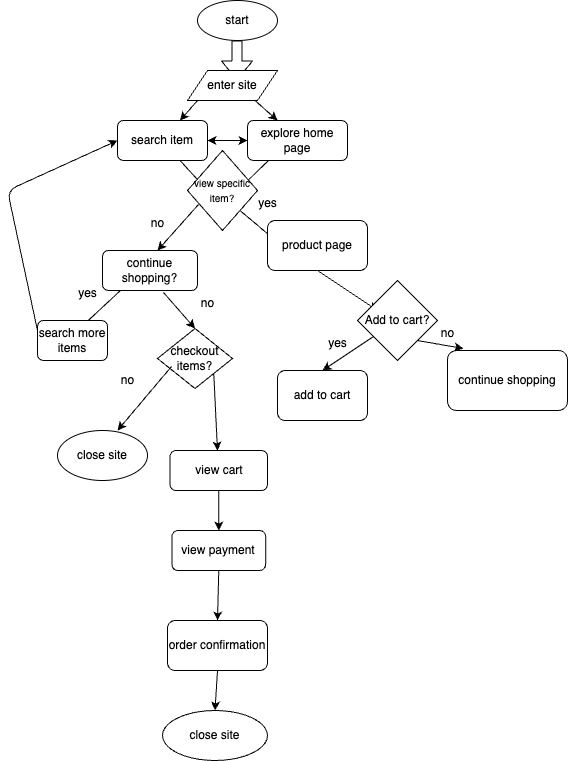

The diagram above was exported from draw.io. Its source (the exported page's mxGraphModel, read from the mxfile embedded in the PNG):
<mxGraphModel dx="785" dy="523" grid="1" gridSize="10" guides="1" tooltips="1" connect="1" arrows="1" fold="1" page="1" pageScale="1" pageWidth="850" pageHeight="1100" math="0" shadow="0">
  <root>
    <mxCell id="0" />
    <mxCell id="1" parent="0" />
    <mxCell id="3" value="" style="shape=flexArrow;endArrow=classic;html=1;exitX=0.5;exitY=1;exitDx=0;exitDy=0;" edge="1" parent="1">
      <mxGeometry width="50" height="50" relative="1" as="geometry">
        <mxPoint x="369.5" y="60" as="sourcePoint" />
        <mxPoint x="369.5" y="100" as="targetPoint" />
        <Array as="points" />
      </mxGeometry>
    </mxCell>
    <mxCell id="4" value="start" style="ellipse;whiteSpace=wrap;html=1;" vertex="1" parent="1">
      <mxGeometry x="330" y="20" width="80" height="40" as="geometry" />
    </mxCell>
    <mxCell id="5" value="enter site" style="shape=parallelogram;perimeter=parallelogramPerimeter;whiteSpace=wrap;html=1;fixedSize=1;" vertex="1" parent="1">
      <mxGeometry x="320" y="90" width="90" height="30" as="geometry" />
    </mxCell>
    <mxCell id="6" value="" style="endArrow=classic;html=1;entryX=0.75;entryY=0;entryDx=0;entryDy=0;" edge="1" parent="1">
      <mxGeometry width="50" height="50" relative="1" as="geometry">
        <mxPoint x="330" y="120" as="sourcePoint" />
        <mxPoint x="312.5" y="140" as="targetPoint" />
        <Array as="points">
          <mxPoint x="330" y="120" />
        </Array>
      </mxGeometry>
    </mxCell>
    <mxCell id="9" value="" style="endArrow=classic;html=1;exitX=0.75;exitY=1;exitDx=0;exitDy=0;entryX=0.25;entryY=0;entryDx=0;entryDy=0;" edge="1" parent="1" source="5">
      <mxGeometry width="50" height="50" relative="1" as="geometry">
        <mxPoint x="380" y="320" as="sourcePoint" />
        <mxPoint x="410" y="140" as="targetPoint" />
      </mxGeometry>
    </mxCell>
    <mxCell id="10" value="" style="endArrow=classic;html=1;exitX=0.75;exitY=1;exitDx=0;exitDy=0;" edge="1" parent="1">
      <mxGeometry width="50" height="50" relative="1" as="geometry">
        <mxPoint x="312.5" y="180" as="sourcePoint" />
        <mxPoint x="340" y="210" as="targetPoint" />
      </mxGeometry>
    </mxCell>
    <mxCell id="11" value="" style="endArrow=classic;html=1;exitX=0.138;exitY=1;exitDx=0;exitDy=0;exitPerimeter=0;" edge="1" parent="1">
      <mxGeometry width="50" height="50" relative="1" as="geometry">
        <mxPoint x="401.03999999999996" y="180" as="sourcePoint" />
        <mxPoint x="370" y="210" as="targetPoint" />
      </mxGeometry>
    </mxCell>
    <mxCell id="12" value="&lt;font size=&quot;1&quot;&gt;view specific item?&lt;/font&gt;" style="rhombus;whiteSpace=wrap;html=1;" vertex="1" parent="1">
      <mxGeometry x="320" y="170" width="70" height="80" as="geometry" />
    </mxCell>
    <mxCell id="13" value="search item" style="rounded=1;whiteSpace=wrap;html=1;" vertex="1" parent="1">
      <mxGeometry x="250" y="140" width="90" height="40" as="geometry" />
    </mxCell>
    <mxCell id="14" value="explore home page" style="rounded=1;whiteSpace=wrap;html=1;" vertex="1" parent="1">
      <mxGeometry x="380" y="140" width="100" height="40" as="geometry" />
    </mxCell>
    <mxCell id="15" value="" style="endArrow=classic;html=1;exitX=0.157;exitY=0.675;exitDx=0;exitDy=0;exitPerimeter=0;" edge="1" parent="1" source="12">
      <mxGeometry width="50" height="50" relative="1" as="geometry">
        <mxPoint x="290" y="280" as="sourcePoint" />
        <mxPoint x="290" y="270" as="targetPoint" />
      </mxGeometry>
    </mxCell>
    <mxCell id="16" value="continue shopping?" style="rounded=1;whiteSpace=wrap;html=1;" vertex="1" parent="1">
      <mxGeometry x="235" y="270" width="95" height="40" as="geometry" />
    </mxCell>
    <mxCell id="17" value="" style="endArrow=classic;html=1;exitX=0.189;exitY=1;exitDx=0;exitDy=0;exitPerimeter=0;" edge="1" parent="1" source="16">
      <mxGeometry width="50" height="50" relative="1" as="geometry">
        <mxPoint x="210" y="360" as="sourcePoint" />
        <mxPoint x="210" y="350" as="targetPoint" />
      </mxGeometry>
    </mxCell>
    <mxCell id="18" value="search more items" style="whiteSpace=wrap;html=1;rounded=1;" vertex="1" parent="1">
      <mxGeometry x="170" y="340" width="70" height="40" as="geometry" />
    </mxCell>
    <mxCell id="20" value="" style="endArrow=classic;html=1;entryX=0;entryY=0.5;entryDx=0;entryDy=0;" edge="1" parent="1" target="13">
      <mxGeometry width="50" height="50" relative="1" as="geometry">
        <mxPoint x="170" y="350" as="sourcePoint" />
        <mxPoint x="150" y="200" as="targetPoint" />
        <Array as="points">
          <mxPoint x="140" y="210" />
        </Array>
      </mxGeometry>
    </mxCell>
    <mxCell id="21" value="" style="endArrow=classic;startArrow=classic;html=1;entryX=0;entryY=0.5;entryDx=0;entryDy=0;exitX=1;exitY=0.5;exitDx=0;exitDy=0;" edge="1" parent="1" source="13" target="14">
      <mxGeometry width="50" height="50" relative="1" as="geometry">
        <mxPoint x="340" y="170" as="sourcePoint" />
        <mxPoint x="390" y="120" as="targetPoint" />
      </mxGeometry>
    </mxCell>
    <mxCell id="23" value="" style="endArrow=classic;html=1;entryX=0.5;entryY=0;entryDx=0;entryDy=0;exitX=0.642;exitY=1.05;exitDx=0;exitDy=0;exitPerimeter=0;" edge="1" parent="1" source="16" target="37">
      <mxGeometry width="50" height="50" relative="1" as="geometry">
        <mxPoint x="300" y="340" as="sourcePoint" />
        <mxPoint x="325" y="340" as="targetPoint" />
      </mxGeometry>
    </mxCell>
    <mxCell id="24" value="no" style="text;html=1;align=center;verticalAlign=middle;resizable=0;points=[];autosize=1;strokeColor=none;fillColor=none;" vertex="1" parent="1">
      <mxGeometry x="270" y="228" width="40" height="30" as="geometry" />
    </mxCell>
    <mxCell id="25" value="" style="endArrow=classic;html=1;exitX=1;exitY=1;exitDx=0;exitDy=0;" edge="1" parent="1" source="12">
      <mxGeometry width="50" height="50" relative="1" as="geometry">
        <mxPoint x="380" y="260" as="sourcePoint" />
        <mxPoint x="420" y="270" as="targetPoint" />
      </mxGeometry>
    </mxCell>
    <mxCell id="26" value="product page" style="whiteSpace=wrap;html=1;shape=label;fixedSize=1;rounded=1;" vertex="1" parent="1">
      <mxGeometry x="400" y="240" width="100" height="50" as="geometry" />
    </mxCell>
    <mxCell id="28" value="" style="endArrow=classic;html=1;exitX=0.5;exitY=1;exitDx=0;exitDy=0;" edge="1" parent="1" source="26">
      <mxGeometry width="50" height="50" relative="1" as="geometry">
        <mxPoint x="450" y="300" as="sourcePoint" />
        <mxPoint x="510" y="330" as="targetPoint" />
      </mxGeometry>
    </mxCell>
    <mxCell id="29" value="Add to cart?" style="rhombus;whiteSpace=wrap;html=1;" vertex="1" parent="1">
      <mxGeometry x="490" y="300" width="80" height="80" as="geometry" />
    </mxCell>
    <mxCell id="30" value="continue shopping" style="rounded=1;whiteSpace=wrap;html=1;" vertex="1" parent="1">
      <mxGeometry x="580" y="370" width="120" height="60" as="geometry" />
    </mxCell>
    <mxCell id="31" value="yes" style="text;html=1;align=center;verticalAlign=middle;resizable=0;points=[];autosize=1;strokeColor=none;fillColor=none;" vertex="1" parent="1">
      <mxGeometry x="380" y="208" width="40" height="30" as="geometry" />
    </mxCell>
    <mxCell id="32" value="" style="endArrow=classic;html=1;entryX=0.133;entryY=-0.033;entryDx=0;entryDy=0;entryPerimeter=0;exitX=1;exitY=1;exitDx=0;exitDy=0;" edge="1" parent="1" source="29" target="30">
      <mxGeometry width="50" height="50" relative="1" as="geometry">
        <mxPoint x="550" y="370" as="sourcePoint" />
        <mxPoint x="600" y="320" as="targetPoint" />
      </mxGeometry>
    </mxCell>
    <mxCell id="33" value="add to cart" style="rounded=1;whiteSpace=wrap;html=1;" vertex="1" parent="1">
      <mxGeometry x="410" y="390" width="90" height="50" as="geometry" />
    </mxCell>
    <mxCell id="34" value="no" style="text;html=1;align=center;verticalAlign=middle;resizable=0;points=[];autosize=1;strokeColor=none;fillColor=none;" vertex="1" parent="1">
      <mxGeometry x="560" y="338" width="40" height="30" as="geometry" />
    </mxCell>
    <mxCell id="35" value="" style="endArrow=classic;html=1;entryX=0.5;entryY=0;entryDx=0;entryDy=0;" edge="1" parent="1" source="29" target="33">
      <mxGeometry width="50" height="50" relative="1" as="geometry">
        <mxPoint x="470" y="400" as="sourcePoint" />
        <mxPoint x="520" y="350" as="targetPoint" />
      </mxGeometry>
    </mxCell>
    <mxCell id="36" value="yes" style="text;html=1;align=center;verticalAlign=middle;resizable=0;points=[];autosize=1;strokeColor=none;fillColor=none;" vertex="1" parent="1">
      <mxGeometry x="450" y="348" width="40" height="30" as="geometry" />
    </mxCell>
    <mxCell id="37" value="checkout items?" style="rhombus;whiteSpace=wrap;html=1;" vertex="1" parent="1">
      <mxGeometry x="290" y="348" width="75" height="60" as="geometry" />
    </mxCell>
    <mxCell id="38" value="yes" style="text;html=1;align=center;verticalAlign=middle;resizable=0;points=[];autosize=1;strokeColor=none;fillColor=none;" vertex="1" parent="1">
      <mxGeometry x="200" y="298" width="40" height="30" as="geometry" />
    </mxCell>
    <mxCell id="40" value="no" style="text;html=1;align=center;verticalAlign=middle;resizable=0;points=[];autosize=1;strokeColor=none;fillColor=none;" vertex="1" parent="1">
      <mxGeometry x="320" y="308" width="40" height="30" as="geometry" />
    </mxCell>
    <mxCell id="41" value="" style="endArrow=classic;html=1;exitX=0.187;exitY=0.633;exitDx=0;exitDy=0;exitPerimeter=0;" edge="1" parent="1" source="37">
      <mxGeometry width="50" height="50" relative="1" as="geometry">
        <mxPoint x="260" y="440" as="sourcePoint" />
        <mxPoint x="250" y="450" as="targetPoint" />
      </mxGeometry>
    </mxCell>
    <mxCell id="42" value="" style="endArrow=classic;html=1;exitX=1;exitY=1;exitDx=0;exitDy=0;" edge="1" parent="1" source="37">
      <mxGeometry width="50" height="50" relative="1" as="geometry">
        <mxPoint x="140" y="530" as="sourcePoint" />
        <mxPoint x="350" y="470" as="targetPoint" />
      </mxGeometry>
    </mxCell>
    <mxCell id="43" value="no" style="text;html=1;align=center;verticalAlign=middle;resizable=0;points=[];autosize=1;strokeColor=none;fillColor=none;" vertex="1" parent="1">
      <mxGeometry x="240" y="385" width="40" height="30" as="geometry" />
    </mxCell>
    <mxCell id="44" value="close site" style="ellipse;whiteSpace=wrap;html=1;" vertex="1" parent="1">
      <mxGeometry x="190" y="450" width="90" height="50" as="geometry" />
    </mxCell>
    <mxCell id="45" value="view cart" style="rounded=1;whiteSpace=wrap;html=1;" vertex="1" parent="1">
      <mxGeometry x="302.5" y="470" width="97.5" height="40" as="geometry" />
    </mxCell>
    <mxCell id="46" value="view payment" style="rounded=1;whiteSpace=wrap;html=1;" vertex="1" parent="1">
      <mxGeometry x="304.38" y="550" width="93.75" height="40" as="geometry" />
    </mxCell>
    <mxCell id="48" value="order confirmation" style="rounded=1;whiteSpace=wrap;html=1;" vertex="1" parent="1">
      <mxGeometry x="300" y="640" width="100" height="50" as="geometry" />
    </mxCell>
    <mxCell id="49" value="close site" style="ellipse;whiteSpace=wrap;html=1;" vertex="1" parent="1">
      <mxGeometry x="295" y="730" width="105" height="50" as="geometry" />
    </mxCell>
    <mxCell id="50" value="" style="endArrow=classic;html=1;entryX=0.5;entryY=0;entryDx=0;entryDy=0;exitX=0.5;exitY=1;exitDx=0;exitDy=0;" edge="1" parent="1" source="45" target="46">
      <mxGeometry width="50" height="50" relative="1" as="geometry">
        <mxPoint x="310" y="560" as="sourcePoint" />
        <mxPoint x="360" y="510" as="targetPoint" />
      </mxGeometry>
    </mxCell>
    <mxCell id="51" value="" style="endArrow=classic;html=1;exitX=0.5;exitY=1;exitDx=0;exitDy=0;entryX=0.5;entryY=0;entryDx=0;entryDy=0;" edge="1" parent="1" source="46" target="48">
      <mxGeometry width="50" height="50" relative="1" as="geometry">
        <mxPoint x="140" y="700" as="sourcePoint" />
        <mxPoint x="190" y="650" as="targetPoint" />
      </mxGeometry>
    </mxCell>
    <mxCell id="52" value="" style="endArrow=classic;html=1;exitX=0.5;exitY=1;exitDx=0;exitDy=0;entryX=0.5;entryY=0;entryDx=0;entryDy=0;" edge="1" parent="1" source="48" target="49">
      <mxGeometry width="50" height="50" relative="1" as="geometry">
        <mxPoint x="150" y="720" as="sourcePoint" />
        <mxPoint x="200" y="670" as="targetPoint" />
      </mxGeometry>
    </mxCell>
  </root>
</mxGraphModel>